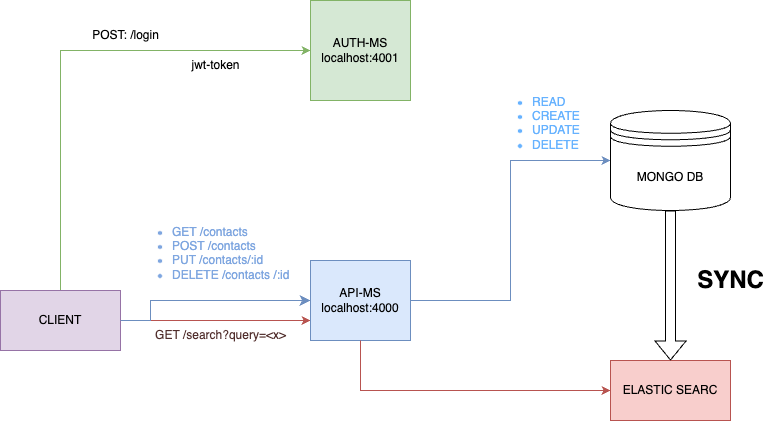

The diagram above was exported from draw.io. Its source (the exported page's mxGraphModel, read from the mxfile embedded in the PNG):
<mxGraphModel dx="1194" dy="658" grid="1" gridSize="10" guides="1" tooltips="1" connect="1" arrows="1" fold="1" page="1" pageScale="1" pageWidth="827" pageHeight="1169" math="0" shadow="0">
  <root>
    <mxCell id="0" />
    <mxCell id="1" parent="0" />
    <mxCell id="VmusZrELzGQvLlK1lLZN-1" style="edgeStyle=orthogonalEdgeStyle;rounded=0;orthogonalLoop=1;jettySize=auto;html=1;exitX=0.5;exitY=0;exitDx=0;exitDy=0;entryX=0;entryY=0.5;entryDx=0;entryDy=0;fillColor=#d5e8d4;strokeColor=#82b366;" edge="1" parent="1" source="VmusZrELzGQvLlK1lLZN-2" target="VmusZrELzGQvLlK1lLZN-3">
      <mxGeometry relative="1" as="geometry" />
    </mxCell>
    <mxCell id="VmusZrELzGQvLlK1lLZN-33" style="edgeStyle=orthogonalEdgeStyle;rounded=0;orthogonalLoop=1;jettySize=auto;html=1;exitX=1;exitY=0.5;exitDx=0;exitDy=0;entryX=0;entryY=0.75;entryDx=0;entryDy=0;fillColor=#f8cecc;strokeColor=#b85450;" edge="1" parent="1" source="VmusZrELzGQvLlK1lLZN-2" target="VmusZrELzGQvLlK1lLZN-4">
      <mxGeometry relative="1" as="geometry" />
    </mxCell>
    <mxCell id="VmusZrELzGQvLlK1lLZN-2" value="CLIENT" style="rounded=0;whiteSpace=wrap;html=1;fillColor=#e1d5e7;strokeColor=#9673a6;" vertex="1" parent="1">
      <mxGeometry x="10" y="320" width="120" height="60" as="geometry" />
    </mxCell>
    <mxCell id="VmusZrELzGQvLlK1lLZN-3" value="AUTH-MS&lt;div&gt;localhost:4001&lt;/div&gt;" style="whiteSpace=wrap;html=1;aspect=fixed;fillColor=#d5e8d4;strokeColor=#82b366;" vertex="1" parent="1">
      <mxGeometry x="320" y="30" width="100" height="100" as="geometry" />
    </mxCell>
    <mxCell id="VmusZrELzGQvLlK1lLZN-24" style="edgeStyle=orthogonalEdgeStyle;rounded=0;orthogonalLoop=1;jettySize=auto;html=1;exitX=1;exitY=0.5;exitDx=0;exitDy=0;entryX=0;entryY=0.5;entryDx=0;entryDy=0;fillColor=#dae8fc;strokeColor=#6c8ebf;" edge="1" parent="1" source="VmusZrELzGQvLlK1lLZN-4" target="VmusZrELzGQvLlK1lLZN-6">
      <mxGeometry relative="1" as="geometry" />
    </mxCell>
    <mxCell id="VmusZrELzGQvLlK1lLZN-4" value="API-MS&lt;div&gt;localhost:4000&lt;/div&gt;" style="rounded=0;whiteSpace=wrap;html=1;fillColor=#dae8fc;strokeColor=#6c8ebf;" vertex="1" parent="1">
      <mxGeometry x="320" y="290" width="100" height="80" as="geometry" />
    </mxCell>
    <mxCell id="VmusZrELzGQvLlK1lLZN-6" value="MONGO DB" style="shape=datastore;whiteSpace=wrap;html=1;" vertex="1" parent="1">
      <mxGeometry x="620" y="140" width="120" height="100" as="geometry" />
    </mxCell>
    <mxCell id="VmusZrELzGQvLlK1lLZN-13" value="" style="edgeStyle=segmentEdgeStyle;endArrow=classic;html=1;curved=0;rounded=0;endSize=8;startSize=8;entryX=0;entryY=0.5;entryDx=0;entryDy=0;exitX=1;exitY=0.5;exitDx=0;exitDy=0;fillColor=#dae8fc;strokeColor=#6c8ebf;" edge="1" parent="1" source="VmusZrELzGQvLlK1lLZN-2" target="VmusZrELzGQvLlK1lLZN-4">
      <mxGeometry width="50" height="50" relative="1" as="geometry">
        <mxPoint x="160" y="340" as="sourcePoint" />
        <mxPoint x="280" y="290" as="targetPoint" />
        <Array as="points">
          <mxPoint x="160" y="350" />
          <mxPoint x="160" y="330" />
        </Array>
      </mxGeometry>
    </mxCell>
    <mxCell id="VmusZrELzGQvLlK1lLZN-17" value="POST: /login" style="text;html=1;align=center;verticalAlign=middle;resizable=0;points=[];autosize=1;strokeColor=none;fillColor=none;" vertex="1" parent="1">
      <mxGeometry x="90" y="50" width="90" height="30" as="geometry" />
    </mxCell>
    <mxCell id="VmusZrELzGQvLlK1lLZN-21" value="jwt-token" style="text;html=1;align=center;verticalAlign=middle;resizable=0;points=[];autosize=1;strokeColor=none;fillColor=none;" vertex="1" parent="1">
      <mxGeometry x="190" y="80" width="70" height="30" as="geometry" />
    </mxCell>
    <mxCell id="VmusZrELzGQvLlK1lLZN-23" value="ELASTIC SEARC" style="rounded=0;whiteSpace=wrap;html=1;fillColor=#f8cecc;strokeColor=#b85450;" vertex="1" parent="1">
      <mxGeometry x="620" y="390" width="120" height="60" as="geometry" />
    </mxCell>
    <mxCell id="VmusZrELzGQvLlK1lLZN-25" value="&lt;ul&gt;&lt;li&gt;GET /contacts&lt;/li&gt;&lt;li&gt;POST /contacts&lt;/li&gt;&lt;li&gt;PUT /contacts/:id&lt;/li&gt;&lt;li&gt;DELETE /contacts /:id&lt;/li&gt;&lt;/ul&gt;" style="text;strokeColor=none;fillColor=none;html=1;whiteSpace=wrap;verticalAlign=middle;overflow=hidden;fontColor=#7EA6E0;" vertex="1" parent="1">
      <mxGeometry x="140" y="240" width="180" height="80" as="geometry" />
    </mxCell>
    <mxCell id="VmusZrELzGQvLlK1lLZN-26" value="&lt;ul&gt;&lt;li&gt;READ&lt;/li&gt;&lt;li&gt;CREATE&lt;/li&gt;&lt;li&gt;UPDATE&lt;/li&gt;&lt;li&gt;DELETE&lt;/li&gt;&lt;/ul&gt;" style="text;strokeColor=none;fillColor=none;html=1;whiteSpace=wrap;verticalAlign=middle;overflow=hidden;fontColor=#66B2FF;" vertex="1" parent="1">
      <mxGeometry x="500" y="110" width="180" height="80" as="geometry" />
    </mxCell>
    <mxCell id="VmusZrELzGQvLlK1lLZN-28" value="" style="shape=flexArrow;endArrow=classic;html=1;rounded=0;entryX=0.5;entryY=0;entryDx=0;entryDy=0;" edge="1" parent="1" source="VmusZrELzGQvLlK1lLZN-6" target="VmusZrELzGQvLlK1lLZN-23">
      <mxGeometry width="50" height="50" relative="1" as="geometry">
        <mxPoint x="640" y="320" as="sourcePoint" />
        <mxPoint x="690" y="270" as="targetPoint" />
      </mxGeometry>
    </mxCell>
    <mxCell id="VmusZrELzGQvLlK1lLZN-29" value="SYNC" style="text;strokeColor=none;fillColor=none;html=1;fontSize=24;fontStyle=1;verticalAlign=middle;align=center;" vertex="1" parent="1">
      <mxGeometry x="690" y="290" width="100" height="40" as="geometry" />
    </mxCell>
    <mxCell id="VmusZrELzGQvLlK1lLZN-31" value="" style="endArrow=classic;html=1;rounded=0;exitX=0.5;exitY=1;exitDx=0;exitDy=0;entryX=0;entryY=0.5;entryDx=0;entryDy=0;fillColor=#f8cecc;strokeColor=#b85450;" edge="1" parent="1" source="VmusZrELzGQvLlK1lLZN-4" target="VmusZrELzGQvLlK1lLZN-23">
      <mxGeometry width="50" height="50" relative="1" as="geometry">
        <mxPoint x="389" y="430" as="sourcePoint" />
        <mxPoint x="439" y="380" as="targetPoint" />
        <Array as="points">
          <mxPoint x="370" y="420" />
        </Array>
      </mxGeometry>
    </mxCell>
    <mxCell id="VmusZrELzGQvLlK1lLZN-35" value="GET /search?query=&amp;lt;x&amp;gt;" style="text;html=1;align=center;verticalAlign=middle;resizable=0;points=[];autosize=1;strokeColor=none;fillColor=none;fontColor=#502d2b;" vertex="1" parent="1">
      <mxGeometry x="155" y="350" width="150" height="30" as="geometry" />
    </mxCell>
  </root>
</mxGraphModel>